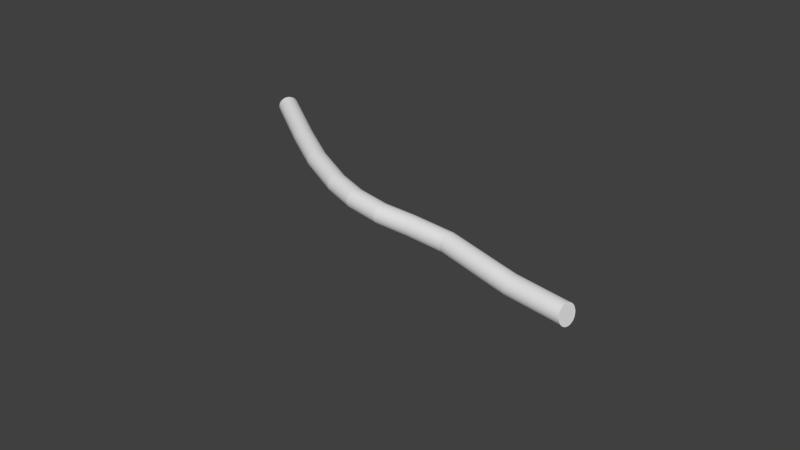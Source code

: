 # Source: wire.blend  (saved by Blender 2.73.0; exported with 4.5.12 LTS)
import bpy
from mathutils import Matrix  # noqa: F401  (used for matrix-valued properties, if any)

bpy.ops.wm.read_factory_settings(use_empty=True)
scene = bpy.context.scene
scene.name = 'Scene'

# ---- collections
col_collection_1 = bpy.data.collections.new('Collection 1'); scene.collection.children.link(col_collection_1)

# ---- materials (node trees are filled in below, after node groups)
mat_material = bpy.data.materials.new('Material')
mat_material.alpha_threshold = 0.0
mat_material.use_transparent_shadow = False
mat_material.roughness = 0.5

# ---- material node trees

# ---- world
world_world = bpy.data.worlds.new('World'); scene.world = world_world
world_world.color = (0.05088, 0.05088, 0.05088)
world_world.use_sun_shadow = False
world_world.sun_shadow_jitter_overblur = 0.0
world_world.cycles.sampling_method = 'MANUAL'
world_world.cycles.sample_map_resolution = 256

# ---- meshes
me_cylinder = bpy.data.meshes.new('Cylinder')
me_cylinder.from_pydata([(-2.296, 13.77, -25.34), (-2.101, 13.76, -25.37), (-1.915, 13.73, -25.42), (-1.743, 13.66, -25.48), (-1.592, 13.56, -25.56), (-1.469, 13.44, -25.66), (-1.378, 13.3, -25.76), (-1.322, 13.15, -25.87), (-1.303, 12.99, -25.98), (-1.323, 12.83, -26.09), (-1.38, 12.67, -26.19), (-1.472, 12.52, -26.28), (-1.596, 12.39, -26.35), (-1.748, 12.28, -26.41), (-1.92, 12.19, -26.45), (-2.107, 12.13, -26.46), (-2.301, 12.11, -26.46), (-2.495, 12.11, -26.43), (-2.682, 12.15, -26.39), (-2.854, 12.22, -26.32), (-3.004, 12.32, -26.24), (-3.128, 12.44, -26.14), (-3.219, 12.57, -26.04), (-3.275, 12.73, -25.93), (-3.294, 12.89, -25.82), (-3.274, 13.05, -25.71), (-3.217, 13.21, -25.61), (-3.124, 13.36, -25.52), (-3.0, 13.49, -25.45), (-2.849, 13.6, -25.39), (-2.677, 13.69, -25.36), (-2.49, 13.74, -25.34), (-2.296, 13.77, -25.34), (-2.101, 13.76, -25.37), (-1.915, 13.73, -25.42), (-1.743, 13.66, -25.48), (-1.592, 13.56, -25.56), (-1.469, 13.44, -25.66), (-1.378, 13.3, -25.76), (-1.322, 13.15, -25.87), (-1.303, 12.99, -25.98), (-1.323, 12.83, -26.09), (-1.38, 12.67, -26.19), (-1.472, 12.52, -26.28), (-1.596, 12.39, -26.35), (-1.748, 12.28, -26.41), (-1.92, 12.19, -26.45), (-2.107, 12.13, -26.46), (-2.301, 12.11, -26.46), (-2.495, 12.11, -26.43), (-2.682, 12.15, -26.39), (-2.854, 12.22, -26.32), (-3.004, 12.32, -26.24), (-3.128, 12.44, -26.14), (-3.219, 12.57, -26.04), (-3.275, 12.73, -25.93), (-3.294, 12.89, -25.82), (-3.274, 13.05, -25.71), (-3.217, 13.21, -25.61), (-3.124, 13.36, -25.52), (-3.0, 13.49, -25.45), (-2.849, 13.6, -25.39), (-2.677, 13.69, -25.36), (-2.49, 13.74, -25.34), (-1.619, 9.862, -19.34), (-1.425, 9.855, -19.37), (-1.238, 9.817, -19.41), (-1.066, 9.748, -19.48), (-0.9154, 9.651, -19.56), (-0.7918, 9.531, -19.65), (-0.7, 9.39, -19.75), (-0.6436, 9.236, -19.86), (-0.6248, 9.073, -19.96), (-0.6442, 8.908, -20.07), (-0.7011, 8.748, -20.17), (-0.7933, 8.599, -20.25), (-0.9173, 8.465, -20.33), (-1.068, 8.353, -20.38), (-1.241, 8.267, -20.42), (-1.427, 8.21, -20.43), (-1.622, 8.184, -20.43), (-1.816, 8.191, -20.4), (-2.003, 8.229, -20.36), (-2.175, 8.298, -20.29), (-2.325, 8.395, -20.21), (-2.449, 8.515, -20.12), (-2.541, 8.656, -20.02), (-2.597, 8.81, -19.91), (-2.616, 8.973, -19.8), (-2.597, 9.138, -19.7), (-2.54, 9.298, -19.6), (-2.447, 9.447, -19.52), (-2.323, 9.581, -19.44), (-2.172, 9.693, -19.39), (-2.0, 9.779, -19.35), (-1.813, 9.836, -19.33), (-1.175, 7.353, -15.16), (-0.9802, 7.345, -15.18), (-0.793, 7.304, -15.22), (-0.6203, 7.231, -15.28), (-0.4686, 7.129, -15.35), (-0.3438, 7.001, -15.43), (-0.2507, 6.853, -15.52), (-0.193, 6.691, -15.61), (-0.1727, 6.521, -15.71), (-0.1907, 6.348, -15.8), (-0.2463, 6.181, -15.89), (-0.3374, 6.025, -15.96), (-0.4604, 5.886, -16.02), (-0.6106, 5.769, -16.07), (-0.7823, 5.68, -16.1), (-0.9689, 5.621, -16.12), (-1.163, 5.595, -16.11), (-1.358, 5.603, -16.09), (-1.545, 5.645, -16.05), (-1.718, 5.718, -15.99), (-1.869, 5.82, -15.92), (-1.994, 5.947, -15.84), (-2.087, 6.095, -15.75), (-2.145, 6.257, -15.66), (-2.165, 6.428, -15.56), (-2.147, 6.6, -15.47), (-2.092, 6.768, -15.38), (-2.0, 6.924, -15.31), (-1.877, 7.063, -15.25), (-1.727, 7.179, -15.2), (-1.556, 7.269, -15.17), (-1.369, 7.327, -15.15), (-0.7734, 5.249, -10.67), (-0.5786, 5.239, -10.69), (-0.3906, 5.194, -10.72), (-0.2167, 5.115, -10.77), (-0.06362, 5.005, -10.82), (0.06281, 4.869, -10.88), (0.1577, 4.712, -10.95), (0.2175, 4.539, -11.02), (0.2397, 4.358, -11.09), (0.2237, 4.175, -11.16), (0.1699, 3.998, -11.23), (0.08053, 3.833, -11.29), (-0.04107, 3.687, -11.33), (-0.1902, 3.565, -11.37), (-0.3611, 3.471, -11.39), (-0.5473, 3.411, -11.4), (-0.7415, 3.385, -11.39), (-0.9364, 3.395, -11.38), (-1.124, 3.44, -11.34), (-1.298, 3.519, -11.3), (-1.451, 3.628, -11.24), (-1.578, 3.765, -11.18), (-1.673, 3.922, -11.11), (-1.732, 4.094, -11.04), (-1.755, 4.275, -10.97), (-1.739, 4.458, -10.9), (-1.685, 4.635, -10.84), (-1.595, 4.8, -10.78), (-1.474, 4.946, -10.73), (-1.325, 5.069, -10.7), (-1.154, 5.162, -10.67), (-0.9676, 5.223, -10.66), (-0.557, 4.257, -7.56), (-0.3619, 4.246, -7.575), (-0.1732, 4.198, -7.598), (0.001568, 4.114, -7.628), (0.1558, 3.999, -7.666), (0.2837, 3.857, -7.708), (0.3801, 3.692, -7.754), (0.4415, 3.513, -7.802), (0.4654, 3.324, -7.85), (0.451, 3.134, -7.895), (0.3988, 2.95, -7.937), (0.3108, 2.778, -7.974), (0.1904, 2.626, -8.004), (0.04221, 2.5, -8.026), (-0.1281, 2.404, -8.039), (-0.3139, 2.342, -8.043), (-0.5081, 2.316, -8.038), (-0.7033, 2.327, -8.024), (-0.8919, 2.375, -8.001), (-1.067, 2.458, -7.97), (-1.221, 2.573, -7.933), (-1.349, 2.716, -7.89), (-1.445, 2.88, -7.844), (-1.507, 3.06, -7.797), (-1.531, 3.249, -7.749), (-1.516, 3.439, -7.703), (-1.464, 3.623, -7.661), (-1.376, 3.794, -7.625), (-1.256, 3.946, -7.595), (-1.107, 4.073, -7.573), (-0.9371, 4.169, -7.559), (-0.7513, 4.231, -7.555), (-0.3973, 3.735, -4.15), (-0.2018, 3.723, -4.157), (-0.01251, 3.673, -4.167), (0.1632, 3.586, -4.178), (0.3186, 3.468, -4.191), (0.4478, 3.321, -4.204), (0.5458, 3.152, -4.218), (0.6087, 2.966, -4.231), (0.6343, 2.772, -4.244), (0.6215, 2.577, -4.256), (0.5708, 2.388, -4.266), (0.4841, 2.212, -4.274), (0.3648, 2.057, -4.279), (0.2175, 1.928, -4.282), (0.04786, 1.829, -4.283), (-0.1377, 1.766, -4.28), (-0.3319, 1.74, -4.275), (-0.5274, 1.753, -4.268), (-0.7167, 1.803, -4.258), (-0.8924, 1.889, -4.247), (-1.048, 2.008, -4.234), (-1.177, 2.155, -4.221), (-1.275, 2.324, -4.207), (-1.338, 2.509, -4.193), (-1.363, 2.703, -4.181), (-1.351, 2.898, -4.169), (-1.3, 3.087, -4.159), (-1.213, 3.263, -4.151), (-1.094, 3.419, -4.146), (-0.9467, 3.548, -4.143), (-0.777, 3.646, -4.142), (-0.5915, 3.709, -4.145), (-0.3127, 3.725, -0.8456), (-0.1171, 3.713, -0.8497), (0.07229, 3.663, -0.8529), (0.2483, 3.576, -0.8551), (0.404, 3.457, -0.856), (0.5336, 3.31, -0.8559), (0.632, 3.141, -0.8545), (0.6954, 2.955, -0.852), (0.7214, 2.761, -0.8485), (0.709, 2.565, -0.8441), (0.6587, 2.376, -0.839), (0.5725, 2.2, -0.8334), (0.4535, 2.044, -0.8274), (0.3065, 1.915, -0.8214), (0.137, 1.816, -0.8155), (-0.04849, 1.753, -0.81), (-0.2427, 1.727, -0.8051), (-0.4383, 1.74, -0.801), (-0.6278, 1.79, -0.7978), (-0.8037, 1.876, -0.7957), (-0.9595, 1.995, -0.7947), (-1.089, 2.142, -0.7949), (-1.187, 2.312, -0.7962), (-1.251, 2.497, -0.7987), (-1.277, 2.692, -0.8022), (-1.264, 2.887, -0.8066), (-1.214, 3.077, -0.8117), (-1.128, 3.253, -0.8174), (-1.009, 3.408, -0.8233), (-0.8619, 3.538, -0.8293), (-0.6924, 3.636, -0.8352), (-0.507, 3.699, -0.8407), (-0.1534, 3.513, 3.565), (0.04185, 3.501, 3.552), (0.2307, 3.452, 3.534), (0.4059, 3.367, 3.512), (0.5607, 3.249, 3.486), (0.6891, 3.104, 3.457), (0.7863, 2.937, 3.427), (0.8484, 2.753, 3.397), (0.8732, 2.561, 3.367), (0.8595, 2.367, 3.34), (0.8081, 2.18, 3.316), (0.7208, 2.005, 3.295), (0.601, 1.851, 3.28), (0.4534, 1.722, 3.269), (0.2835, 1.625, 3.265), (0.09787, 1.562, 3.266), (-0.09628, 1.535, 3.274), (-0.2915, 1.547, 3.287), (-0.4804, 1.597, 3.305), (-0.6555, 1.682, 3.327), (-0.8103, 1.799, 3.353), (-0.9388, 1.945, 3.381), (-1.036, 2.112, 3.411), (-1.098, 2.296, 3.442), (-1.123, 2.488, 3.471), (-1.109, 2.682, 3.499), (-1.058, 2.869, 3.523), (-0.9705, 3.044, 3.543), (-0.8507, 3.198, 3.559), (-0.703, 3.326, 3.569), (-0.5331, 3.424, 3.574), (-0.3475, 3.487, 3.572), (0.3526, 2.291, 9.56), (0.5472, 2.281, 9.54), (0.7354, 2.233, 9.512), (0.9099, 2.15, 9.479), (1.064, 2.035, 9.442), (1.192, 1.892, 9.402), (1.288, 1.726, 9.361), (1.35, 1.545, 9.32), (1.374, 1.354, 9.282), (1.36, 1.162, 9.246), (1.308, 0.975, 9.215), (1.221, 0.8013, 9.191), (1.101, 0.6472, 9.173), (0.9536, 0.5185, 9.162), (0.7839, 0.4202, 9.16), (0.5988, 0.3562, 9.166), (0.4051, 0.3288, 9.179), (0.2105, 0.3391, 9.2), (0.0223, 0.3867, 9.228), (-0.1522, 0.4698, 9.26), (-0.3062, 0.5852, 9.298), (-0.434, 0.7285, 9.337), (-0.5305, 0.8941, 9.378), (-0.592, 1.076, 9.419), (-0.6163, 1.266, 9.458), (-0.6023, 1.459, 9.494), (-0.5506, 1.645, 9.524), (-0.4632, 1.819, 9.549), (-0.3434, 1.973, 9.567), (-0.1959, 2.102, 9.577), (-0.02625, 2.2, 9.58), (0.1589, 2.264, 9.574), (0.4987, 2.017, 11.1), (0.6935, 2.007, 11.08), (0.8819, 1.959, 11.06), (1.057, 1.875, 11.03), (1.211, 1.759, 10.99), (1.339, 1.615, 10.96), (1.436, 1.448, 10.92), (1.498, 1.266, 10.89), (1.523, 1.074, 10.85), (1.51, 0.881, 10.82), (1.458, 0.6936, 10.8), (1.371, 0.5192, 10.78), (1.252, 0.3644, 10.76), (1.105, 0.2353, 10.75), (0.9351, 0.1367, 10.75), (0.7499, 0.07256, 10.76), (0.5563, 0.04523, 10.77), (0.3615, 0.0558, 10.79), (0.1731, 0.1038, 10.82), (-0.001698, 0.1875, 10.85), (-0.1561, 0.3037, 10.88), (-0.2843, 0.4477, 10.92), (-0.3813, 0.6142, 10.95), (-0.4433, 0.7967, 10.99), (-0.4681, 0.9883, 11.02), (-0.4546, 1.181, 11.05), (-0.4033, 1.369, 11.08), (-0.3163, 1.543, 11.1), (-0.1968, 1.698, 11.11), (-0.04955, 1.827, 11.12), (0.1199, 1.926, 11.12), (0.305, 1.99, 11.12), (0.6767, 1.3, 16.86), (0.8698, 1.284, 16.89), (1.057, 1.23, 16.91), (1.231, 1.141, 16.93), (1.385, 1.02, 16.94), (1.513, 0.8719, 16.94), (1.61, 0.7018, 16.93), (1.673, 0.5166, 16.92), (1.699, 0.3234, 16.9), (1.686, 0.1296, 16.87), (1.637, -0.05729, 16.84), (1.552, -0.2301, 16.8), (1.435, -0.3823, 16.76), (1.29, -0.5079, 16.72), (1.122, -0.6022, 16.68), (0.9392, -0.6614, 16.65), (0.7475, -0.6834, 16.61), (0.5544, -0.6673, 16.58), (0.3673, -0.6136, 16.56), (0.1935, -0.5246, 16.54), (0.03958, -0.4035, 16.53), (-0.08847, -0.2551, 16.53), (-0.1857, -0.08501, 16.54), (-0.2485, 0.1002, 16.55), (-0.2744, 0.2934, 16.57), (-0.2623, 0.4872, 16.6), (-0.2128, 0.6741, 16.63), (-0.1278, 0.8469, 16.67), (-0.0105, 0.9991, 16.71), (0.1346, 1.125, 16.75), (0.3019, 1.219, 16.79), (0.4849, 1.278, 16.82), (0.6767, 1.3, 16.86), (0.8698, 1.284, 16.89), (1.057, 1.23, 16.91), (1.231, 1.141, 16.93), (1.385, 1.02, 16.94), (1.513, 0.8719, 16.94), (1.61, 0.7018, 16.93), (1.673, 0.5166, 16.92), (1.699, 0.3234, 16.9), (1.686, 0.1296, 16.87), (1.637, -0.05729, 16.84), (1.552, -0.2301, 16.8), (1.435, -0.3823, 16.76), (1.29, -0.5079, 16.72), (1.122, -0.6022, 16.68), (0.9392, -0.6614, 16.65), (0.7475, -0.6834, 16.61), (0.5544, -0.6673, 16.58), (0.3673, -0.6136, 16.56), (0.1935, -0.5246, 16.54), (0.03958, -0.4035, 16.53), (-0.08847, -0.2551, 16.53), (-0.1857, -0.08501, 16.54), (-0.2485, 0.1002, 16.55), (-0.2744, 0.2934, 16.57), (-0.2623, 0.4872, 16.6), (-0.2128, 0.6741, 16.63), (-0.1278, 0.8469, 16.67), (-0.0105, 0.9991, 16.71), (0.1346, 1.125, 16.75), (0.3019, 1.219, 16.79), (0.4849, 1.278, 16.82)], [], [(21, 22, 54, 53), (32, 63, 62, 61, 60, 59, 58, 57, 56, 55, 54, 53, 52, 51, 50, 49, 48, 47, 46, 45, 44, 43, 42, 41, 40, 39, 38, 37, 36, 35, 34, 33), (55, 56, 88, 87), (10, 11, 43, 42), (30, 31, 63, 62), (19, 20, 52, 51), (8, 9, 41, 40), (28, 29, 61, 60), (17, 18, 50, 49), (6, 7, 39, 38), (26, 27, 59, 58), (4, 5, 37, 36), (15, 16, 48, 47), (24, 25, 57, 56), (2, 3, 35, 34), (13, 14, 46, 45), (22, 23, 55, 54), (0, 1, 33, 32), (11, 12, 44, 43), (31, 0, 32, 63), (20, 21, 53, 52), (9, 10, 42, 41), (29, 30, 62, 61), (18, 19, 51, 50), (7, 8, 40, 39), (27, 28, 60, 59), (16, 17, 49, 48), (5, 6, 38, 37), (25, 26, 58, 57), (3, 4, 36, 35), (14, 15, 47, 46), (23, 24, 56, 55), (1, 2, 34, 33), (12, 13, 45, 44), (89, 90, 122, 121), (33, 34, 66, 65), (44, 45, 77, 76), (53, 54, 86, 85), (42, 43, 75, 74), (62, 63, 95, 94), (51, 52, 84, 83), (40, 41, 73, 72), (60, 61, 93, 92), (49, 50, 82, 81), (38, 39, 71, 70), (58, 59, 91, 90), (36, 37, 69, 68), (47, 48, 80, 79), (56, 57, 89, 88), (34, 35, 67, 66), (45, 46, 78, 77), (54, 55, 87, 86), (32, 33, 65, 64), (43, 44, 76, 75), (63, 32, 64, 95), (52, 53, 85, 84), (41, 42, 74, 73), (61, 62, 94, 93), (50, 51, 83, 82), (39, 40, 72, 71), (59, 60, 92, 91), (48, 49, 81, 80), (37, 38, 70, 69), (57, 58, 90, 89), (35, 36, 68, 67), (46, 47, 79, 78), (123, 124, 156, 155), (67, 68, 100, 99), (78, 79, 111, 110), (87, 88, 120, 119), (65, 66, 98, 97), (76, 77, 109, 108), (85, 86, 118, 117), (74, 75, 107, 106), (94, 95, 127, 126), (83, 84, 116, 115), (72, 73, 105, 104), (92, 93, 125, 124), (81, 82, 114, 113), (70, 71, 103, 102), (90, 91, 123, 122), (68, 69, 101, 100), (79, 80, 112, 111), (88, 89, 121, 120), (66, 67, 99, 98), (77, 78, 110, 109), (86, 87, 119, 118), (64, 65, 97, 96), (75, 76, 108, 107), (95, 64, 96, 127), (84, 85, 117, 116), (73, 74, 106, 105), (93, 94, 126, 125), (82, 83, 115, 114), (71, 72, 104, 103), (91, 92, 124, 123), (80, 81, 113, 112), (69, 70, 102, 101), (157, 158, 190, 189), (112, 113, 145, 144), (101, 102, 134, 133), (121, 122, 154, 153), (99, 100, 132, 131), (110, 111, 143, 142), (119, 120, 152, 151), (97, 98, 130, 129), (108, 109, 141, 140), (117, 118, 150, 149), (106, 107, 139, 138), (126, 127, 159, 158), (115, 116, 148, 147), (104, 105, 137, 136), (124, 125, 157, 156), (113, 114, 146, 145), (102, 103, 135, 134), (122, 123, 155, 154), (100, 101, 133, 132), (111, 112, 144, 143), (120, 121, 153, 152), (98, 99, 131, 130), (109, 110, 142, 141), (118, 119, 151, 150), (96, 97, 129, 128), (107, 108, 140, 139), (127, 96, 128, 159), (116, 117, 149, 148), (105, 106, 138, 137), (125, 126, 158, 157), (114, 115, 147, 146), (103, 104, 136, 135), (191, 160, 192, 223), (146, 147, 179, 178), (135, 136, 168, 167), (155, 156, 188, 187), (144, 145, 177, 176), (133, 134, 166, 165), (153, 154, 186, 185), (131, 132, 164, 163), (142, 143, 175, 174), (151, 152, 184, 183), (129, 130, 162, 161), (140, 141, 173, 172), (149, 150, 182, 181), (138, 139, 171, 170), (158, 159, 191, 190), (147, 148, 180, 179), (136, 137, 169, 168), (156, 157, 189, 188), (145, 146, 178, 177), (134, 135, 167, 166), (154, 155, 187, 186), (132, 133, 165, 164), (143, 144, 176, 175), (152, 153, 185, 184), (130, 131, 163, 162), (141, 142, 174, 173), (150, 151, 183, 182), (128, 129, 161, 160), (139, 140, 172, 171), (159, 128, 160, 191), (148, 149, 181, 180), (137, 138, 170, 169), (214, 215, 247, 246), (180, 181, 213, 212), (169, 170, 202, 201), (189, 190, 222, 221), (178, 179, 211, 210), (167, 168, 200, 199), (187, 188, 220, 219), (176, 177, 209, 208), (165, 166, 198, 197), (185, 186, 218, 217), (163, 164, 196, 195), (174, 175, 207, 206), (183, 184, 216, 215), (161, 162, 194, 193), (172, 173, 205, 204), (181, 182, 214, 213), (170, 171, 203, 202), (190, 191, 223, 222), (179, 180, 212, 211), (168, 169, 201, 200), (188, 189, 221, 220), (177, 178, 210, 209), (166, 167, 199, 198), (186, 187, 219, 218), (164, 165, 197, 196), (175, 176, 208, 207), (184, 185, 217, 216), (162, 163, 195, 194), (173, 174, 206, 205), (182, 183, 215, 214), (160, 161, 193, 192), (171, 172, 204, 203), (248, 249, 281, 280), (192, 193, 225, 224), (203, 204, 236, 235), (223, 192, 224, 255), (212, 213, 245, 244), (201, 202, 234, 233), (221, 222, 254, 253), (210, 211, 243, 242), (199, 200, 232, 231), (219, 220, 252, 251), (208, 209, 241, 240), (197, 198, 230, 229), (217, 218, 250, 249), (195, 196, 228, 227), (206, 207, 239, 238), (215, 216, 248, 247), (193, 194, 226, 225), (204, 205, 237, 236), (213, 214, 246, 245), (202, 203, 235, 234), (222, 223, 255, 254), (211, 212, 244, 243), (200, 201, 233, 232), (220, 221, 253, 252), (209, 210, 242, 241), (198, 199, 231, 230), (218, 219, 251, 250), (196, 197, 229, 228), (207, 208, 240, 239), (216, 217, 249, 248), (194, 195, 227, 226), (205, 206, 238, 237), (282, 283, 315, 314), (226, 227, 259, 258), (237, 238, 270, 269), (246, 247, 279, 278), (224, 225, 257, 256), (235, 236, 268, 267), (255, 224, 256, 287), (244, 245, 277, 276), (233, 234, 266, 265), (253, 254, 286, 285), (242, 243, 275, 274), (231, 232, 264, 263), (251, 252, 284, 283), (240, 241, 273, 272), (229, 230, 262, 261), (249, 250, 282, 281), (227, 228, 260, 259), (238, 239, 271, 270), (247, 248, 280, 279), (225, 226, 258, 257), (236, 237, 269, 268), (245, 246, 278, 277), (234, 235, 267, 266), (254, 255, 287, 286), (243, 244, 276, 275), (232, 233, 265, 264), (252, 253, 285, 284), (241, 242, 274, 273), (230, 231, 263, 262), (250, 251, 283, 282), (228, 229, 261, 260), (239, 240, 272, 271), (316, 317, 349, 348), (260, 261, 293, 292), (271, 272, 304, 303), (280, 281, 313, 312), (258, 259, 291, 290), (269, 270, 302, 301), (278, 279, 311, 310), (256, 257, 289, 288), (267, 268, 300, 299), (287, 256, 288, 319), (276, 277, 309, 308), (265, 266, 298, 297), (285, 286, 318, 317), (274, 275, 307, 306), (263, 264, 296, 295), (283, 284, 316, 315), (272, 273, 305, 304), (261, 262, 294, 293), (281, 282, 314, 313), (259, 260, 292, 291), (270, 271, 303, 302), (279, 280, 312, 311), (257, 258, 290, 289), (268, 269, 301, 300), (277, 278, 310, 309), (266, 267, 299, 298), (286, 287, 319, 318), (275, 276, 308, 307), (264, 265, 297, 296), (284, 285, 317, 316), (273, 274, 306, 305), (262, 263, 295, 294), (350, 351, 383, 382), (305, 306, 338, 337), (294, 295, 327, 326), (314, 315, 347, 346), (292, 293, 325, 324), (303, 304, 336, 335), (312, 313, 345, 344), (290, 291, 323, 322), (301, 302, 334, 333), (310, 311, 343, 342), (288, 289, 321, 320), (299, 300, 332, 331), (319, 288, 320, 351), (308, 309, 341, 340), (297, 298, 330, 329), (317, 318, 350, 349), (306, 307, 339, 338), (295, 296, 328, 327), (315, 316, 348, 347), (304, 305, 337, 336), (293, 294, 326, 325), (313, 314, 346, 345), (291, 292, 324, 323), (302, 303, 335, 334), (311, 312, 344, 343), (289, 290, 322, 321), (300, 301, 333, 332), (309, 310, 342, 341), (298, 299, 331, 330), (318, 319, 351, 350), (307, 308, 340, 339), (296, 297, 329, 328), (373, 374, 406, 405), (339, 340, 372, 371), (328, 329, 361, 360), (348, 349, 381, 380), (337, 338, 370, 369), (326, 327, 359, 358), (346, 347, 379, 378), (324, 325, 357, 356), (335, 336, 368, 367), (344, 345, 377, 376), (322, 323, 355, 354), (333, 334, 366, 365), (342, 343, 375, 374), (320, 321, 353, 352), (331, 332, 364, 363), (351, 320, 352, 383), (340, 341, 373, 372), (329, 330, 362, 361), (349, 350, 382, 381), (338, 339, 371, 370), (327, 328, 360, 359), (347, 348, 380, 379), (336, 337, 369, 368), (325, 326, 358, 357), (345, 346, 378, 377), (323, 324, 356, 355), (334, 335, 367, 366), (343, 344, 376, 375), (321, 322, 354, 353), (332, 333, 365, 364), (341, 342, 374, 373), (330, 331, 363, 362), (384, 385, 386, 387, 388, 389, 390, 391, 392, 393, 394, 395, 396, 397, 398, 399, 400, 401, 402, 403, 404, 405, 406, 407, 408, 409, 410, 411, 412, 413, 414, 415), (362, 363, 395, 394), (382, 383, 415, 414), (371, 372, 404, 403), (360, 361, 393, 392), (380, 381, 413, 412), (369, 370, 402, 401), (358, 359, 391, 390), (378, 379, 411, 410), (356, 357, 389, 388), (367, 368, 400, 399), (376, 377, 409, 408), (354, 355, 387, 386), (365, 366, 398, 397), (374, 375, 407, 406), (352, 353, 385, 384), (363, 364, 396, 395), (383, 352, 384, 415), (372, 373, 405, 404), (361, 362, 394, 393), (381, 382, 414, 413), (370, 371, 403, 402), (359, 360, 392, 391), (379, 380, 412, 411), (368, 369, 401, 400), (357, 358, 390, 389), (377, 378, 410, 409), (355, 356, 388, 387), (366, 367, 399, 398), (375, 376, 408, 407), (353, 354, 386, 385), (364, 365, 397, 396)])
me_cylinder.materials.append(mat_material)
me_cylinder.use_remesh_preserve_volume = False
me_cylinder.use_remesh_preserve_attributes = False
me_cylinder.use_mirror_vertex_groups = False
me_cylinder.update()

# ---- curves / text
cu_nurbspath = bpy.data.curves.new('NurbsPath', 'CURVE')
cu_nurbspath.dimensions = '3D'
_sp = cu_nurbspath.splines.new('NURBS'); _sp.points.add(5)
_sp.points.foreach_set('co', [-4.46, 1.653, 0.2837, 1.0, -2.0, 0.0, 0.0, 1.0, -0.4598, 1.007, 0.0775, 1.0, 0.0, 0.0, 0.0, 1.0, 2.25, 0.08266, -0.2589, 1.0, 2.0, 0.0, 0.0, 1.0])
_sp.order_u = 5
_sp.order_v = 0
_sp.use_endpoint_u = True
cu_nurbspath.use_path = True
cu_nurbspath.use_path_clamp = True
cu_nurbspath.bevel_resolution = 0
cu_nurbspath.fill_mode = 'HALF'

# ---- objects
ob_nurbspath = bpy.data.objects.new('NurbsPath', cu_nurbspath)
ob_cylinder = bpy.data.objects.new('Cylinder', me_cylinder)

# ---- transforms, parenting, visibility, modifiers, constraints
ob_nurbspath.location = (-0.2002, -0.08449, -0.1404)
ob_nurbspath.lineart.crease_threshold = 0.0
ob_cylinder.location = (-1.005, 0.3662, -0.15)
ob_cylinder.rotation_euler = (-0.0, 1.571, 0.0)
ob_cylinder.scale = (0.1632, 0.1632, 0.1632)
ob_cylinder.lineart.crease_threshold = 0.0

# ---- collection membership
col_collection_1.objects.link(ob_nurbspath)
col_collection_1.objects.link(ob_cylinder)

# ---- scene / render settings (as saved in the file)
scene.frame_start = 1; scene.frame_end = 250; scene.frame_set(1)
scene.render.engine = 'BLENDER_EEVEE_NEXT'
scene.render.resolution_percentage = 50
scene.render.dither_intensity = 0.0
scene.cycles.use_denoising = False
scene.cycles.samples = 10
scene.cycles.sampling_pattern = 'TABULATED_SOBOL'
scene.cycles.light_sampling_threshold = 0.0
scene.cycles.use_adaptive_sampling = False
scene.cycles.use_light_tree = False
scene.cycles.blur_glossy = 0.0
scene.cycles.pixel_filter_type = 'GAUSSIAN'
scene.cycles.sample_clamp_indirect = 0.0
scene.view_settings.view_transform = 'Standard'
bpy.context.view_layer.update()

# ---- added for rendering (the .blend has no active camera and no usable light): camera, sun
cam_auto = bpy.data.cameras.new('AutoCamera')
cam_auto.lens = 50.0
cam_auto.sensor_width = 36.0
cam_auto.clip_end = 1000.0
ob_auto_camera = bpy.data.objects.new('AutoCamera', cam_auto)
scene.collection.objects.link(ob_auto_camera)
ob_auto_camera.location = (7.76016, -10.1145, 7.12451)
ob_auto_camera.rotation_euler = (1.09748, -7.21219e-08, 0.694738)
scene.camera = ob_auto_camera
light_auto_sun = bpy.data.lights.new('AutoSun', 'SUN')
light_auto_sun.energy = 3.0
light_auto_sun.angle = 0.0523599
ob_auto_sun = bpy.data.objects.new('AutoSun', light_auto_sun)
scene.collection.objects.link(ob_auto_sun)
ob_auto_sun.rotation_euler = (0.872665, 0.174533, 0.523599)
bpy.context.view_layer.update()
